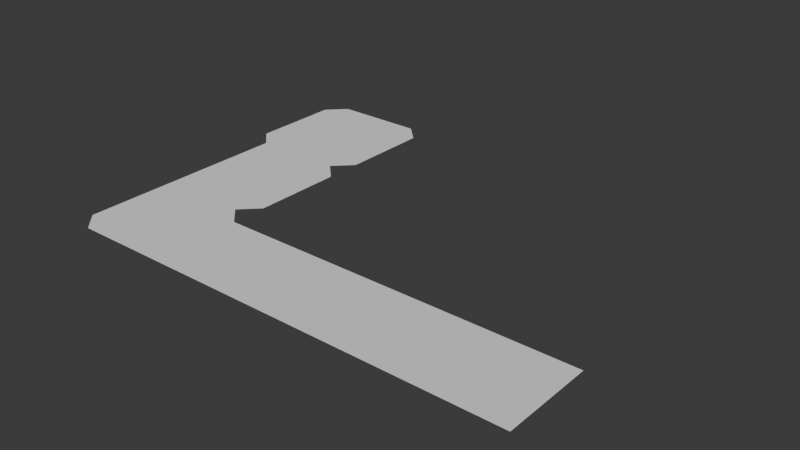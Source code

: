 # Source: Map_Chunks.blend  (saved by Blender 4.1.24; exported with 4.5.12 LTS)
import bpy
from mathutils import Matrix  # noqa: F401  (used for matrix-valued properties, if any)

bpy.ops.wm.read_factory_settings(use_empty=True)
scene = bpy.context.scene
scene.name = 'Scene'

# ---- collections
col_hallwayset1 = bpy.data.collections.new('HallwaySet1'); scene.collection.children.link(col_hallwayset1)

# ---- world
world_world = bpy.data.worlds.new('World'); scene.world = world_world
world_world.use_nodes = True; world_world.node_tree.nodes.clear()
_N = world_world.node_tree.nodes; _L = world_world.node_tree.links
n0 = _N.new('ShaderNodeOutputWorld'); n0.name = 'World Output'; n0.location = (300, 300)
n1 = _N.new('ShaderNodeBackground'); n1.name = 'Background'; n1.location = (10, 300)
n1.inputs[0].default_value = (0.05088, 0.05088, 0.05088, 1.0)
_L.new(n1.outputs[0], n0.inputs[0])
n0.is_active_output = True
world_world.color = (0.05088, 0.05088, 0.05088)
world_world.use_sun_shadow = False
world_world.sun_shadow_jitter_overblur = 0.0

# ---- meshes
me_plane_036 = bpy.data.meshes.new('Plane.036')
me_plane_036.from_pydata([(20.0, -5.0, 0.0), (20.0, 0.0, 0.0), (0.0, 0.0, 0.0), (0.0, -5.0, 0.0)], [], [(3, 0, 1, 2)])
_uv = me_plane_036.uv_layers.new(name='UVMap')
_uv.uv.foreach_set('vector', [0.2238, 0.0, 1.0, 0.0, 1.0, 1.0, 0.06607, 1.0])
me_plane_036.update()
me_plane_038 = bpy.data.meshes.new('Plane.038')
me_plane_038.from_pydata([(-6.0, 1.0, 0.0), (1.629e-06, -5.0, 0.0), (-6.0, -4.0, 0.0), (-1.0, 1.0, 0.0), (-5.0, -5.0, 0.0), (0.0, 0.0, 0.0)], [], [(3, 0, 2), (5, 3, 2, 4), (5, 4, 1)])
_uv = me_plane_038.uv_layers.new(name='UVMap')
_uv.uv.foreach_set('vector', [1.0, 0.0, 1.0, 1.0, 0.533, 1.0, 0.2238, 0.0, 0.6119, 0.0, 0.533, 1.0, 0.2995, 1.0, 0.2238, 0.0, 0.2995, 1.0, 0.06607, 1.0])
me_plane_038.update()
me_plane_041 = bpy.data.meshes.new('Plane.041')
me_plane_041.from_pydata([(-6.0, 1.0, 0.0), (-1.0, 1.0, 0.0), (-6.0, -6.0, 0.0), (0.0, 0.0, 0.0), (3.175e-07, -5.0, 0.0), (-1.0, -6.0, 0.0)], [], [(3, 1, 5, 4), (0, 2, 5, 1)])
_uv = me_plane_041.uv_layers.new(name='UVMap')
_uv.uv.foreach_set('vector', [0.2238, 0.0, 0.6119, 0.0, 0.1101, 1.0, 0.1007, 0.7802, 0.0, 0.0, 0.0, 0.0, 0.1101, 1.0, 0.6119, 0.0])
me_plane_041.update()
me_plane_043 = bpy.data.meshes.new('Plane.043')
me_plane_043.from_pydata([(-6.0, 1.0, 0.0), (-1.0, 1.0, 0.0), (-6.0, -6.0, 0.0), (-1.984e-09, 5.96e-08, 0.0), (3.179e-07, -5.0, 0.0), (-1.0, -6.0, 0.0), (-7.0, -1.907e-06, 0.0), (-7.0, -5.0, 0.0)], [], [(3, 1, 5, 4), (0, 2, 5, 1), (2, 0, 6, 7)])
_uv = me_plane_043.uv_layers.new(name='UVMap')
_uv.uv.foreach_set('vector', [0.2238, 0.0, 0.6119, 0.0, 0.1101, 1.0, 0.1007, 0.7802, 0.0, 0.0, 0.0, 0.0, 0.1101, 1.0, 0.6119, 0.0, 0.0, 0.0, 0.0, 0.0, 0.0, 0.0, 0.0, 0.0])
me_plane_043.update()

# ---- objects
ob_hallway = bpy.data.objects.new('Hallway', me_plane_036)
ob_corner = bpy.data.objects.new('Corner', me_plane_038)
ob_tjunction = bpy.data.objects.new('TJunction', me_plane_041)
ob_4way = bpy.data.objects.new('4Way', me_plane_043)

# ---- transforms, parenting, visibility, modifiers, constraints
ob_hallway.location = (0.0, 0.0, 0.0)
ob_corner.location = (0.0, 0.0, 0.0)
ob_tjunction.location = (0.0, 7.0, 0.0)
ob_4way.location = (0.0, 14.0, 0.0)

# ---- collection membership
col_hallwayset1.objects.link(ob_hallway)
col_hallwayset1.objects.link(ob_corner)
col_hallwayset1.objects.link(ob_tjunction)
col_hallwayset1.objects.link(ob_4way)

# ---- scene / render settings (as saved in the file)
scene.frame_start = 1; scene.frame_end = 250; scene.frame_set(1)
scene.render.engine = 'BLENDER_EEVEE_NEXT'
scene.cycles.sampling_pattern = 'TABULATED_SOBOL'
scene.eevee.ray_tracing_options.trace_max_roughness = 0.0
bpy.context.view_layer.update()

# ---- added for rendering (the .blend has no active camera and no usable light): camera, sun
cam_auto = bpy.data.cameras.new('AutoCamera')
cam_auto.lens = 50.0
cam_auto.sensor_width = 36.0
cam_auto.clip_end = 1000.0
ob_auto_camera = bpy.data.objects.new('AutoCamera', cam_auto)
scene.collection.objects.link(ob_auto_camera)
ob_auto_camera.location = (37.5881, -32.3057, 24.8705)
ob_auto_camera.rotation_euler = (1.09748, -7.21219e-08, 0.694738)
scene.camera = ob_auto_camera
light_auto_sun = bpy.data.lights.new('AutoSun', 'SUN')
light_auto_sun.energy = 3.0
light_auto_sun.angle = 0.0523599
ob_auto_sun = bpy.data.objects.new('AutoSun', light_auto_sun)
scene.collection.objects.link(ob_auto_sun)
ob_auto_sun.rotation_euler = (0.872665, 0.174533, 0.523599)
bpy.context.view_layer.update()
